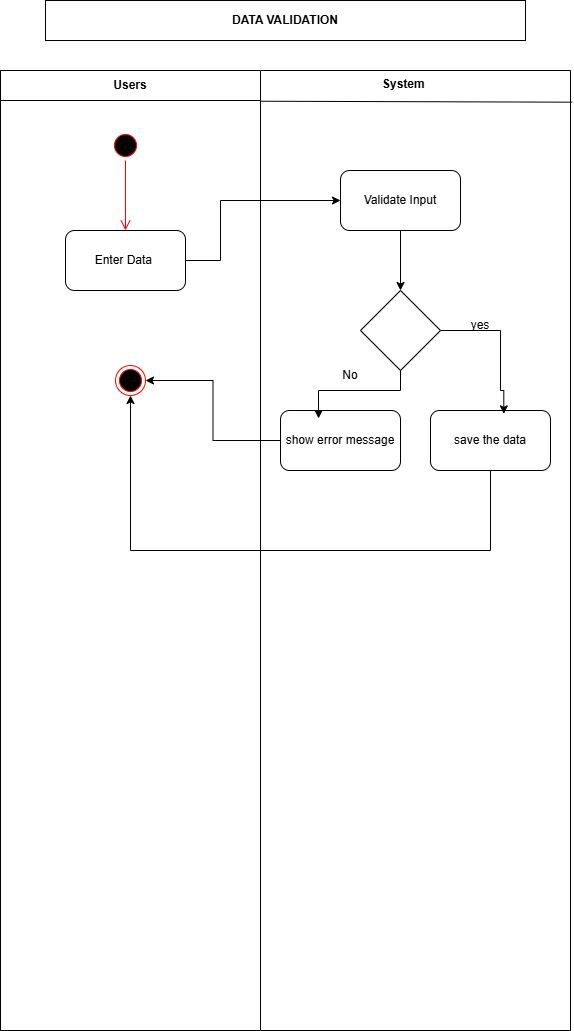

The diagram above was exported from draw.io. Its source (the exported page's mxGraphModel, read from the mxfile embedded in the PNG):
<mxGraphModel dx="741" dy="510" grid="1" gridSize="10" guides="1" tooltips="1" connect="1" arrows="1" fold="1" page="1" pageScale="1" pageWidth="850" pageHeight="1100" math="0" shadow="0">
  <root>
    <mxCell id="0" />
    <mxCell id="1" parent="0" />
    <mxCell id="6uL6UH4vRQvMqOmYSfCo-1" parent="1" style="swimlane;startSize=0;" value="" vertex="1">
      <mxGeometry height="960" width="570" x="180" y="160" as="geometry" />
    </mxCell>
    <mxCell id="6uL6UH4vRQvMqOmYSfCo-2" parent="6uL6UH4vRQvMqOmYSfCo-1" style="swimlane;startSize=30;whiteSpace=wrap;html=1;" value="Users" vertex="1">
      <mxGeometry height="960" width="260" as="geometry" />
    </mxCell>
    <mxCell id="6uL6UH4vRQvMqOmYSfCo-3" parent="6uL6UH4vRQvMqOmYSfCo-2" style="ellipse;html=1;shape=startState;fillColor=#000000;strokeColor=#ff0000;" value="" vertex="1">
      <mxGeometry height="30" width="30" x="110" y="60" as="geometry" />
    </mxCell>
    <mxCell id="6uL6UH4vRQvMqOmYSfCo-4" edge="1" parent="6uL6UH4vRQvMqOmYSfCo-2" source="6uL6UH4vRQvMqOmYSfCo-3" style="edgeStyle=orthogonalEdgeStyle;html=1;verticalAlign=bottom;endArrow=open;endSize=8;strokeColor=#ff0000;rounded=0;entryX=0.5;entryY=0;entryDx=0;entryDy=0;" target="6uL6UH4vRQvMqOmYSfCo-5" value="">
      <mxGeometry relative="1" as="geometry">
        <mxPoint x="125" y="150" as="targetPoint" />
      </mxGeometry>
    </mxCell>
    <mxCell id="6uL6UH4vRQvMqOmYSfCo-5" parent="6uL6UH4vRQvMqOmYSfCo-2" style="rounded=1;whiteSpace=wrap;html=1;" value="Enter Data&amp;nbsp;" vertex="1">
      <mxGeometry height="60" width="120" x="65" y="160" as="geometry" />
    </mxCell>
    <mxCell id="6uL6UH4vRQvMqOmYSfCo-6" parent="6uL6UH4vRQvMqOmYSfCo-2" style="ellipse;html=1;shape=endState;fillColor=#000000;strokeColor=#ff0000;" value="" vertex="1">
      <mxGeometry height="30" width="30" x="115" y="295" as="geometry" />
    </mxCell>
    <mxCell id="6uL6UH4vRQvMqOmYSfCo-7" parent="6uL6UH4vRQvMqOmYSfCo-1" style="text;whiteSpace=wrap;html=1;" value="&lt;b&gt;System&lt;/b&gt;" vertex="1">
      <mxGeometry height="30" width="50" x="380" as="geometry" />
    </mxCell>
    <mxCell id="6uL6UH4vRQvMqOmYSfCo-8" edge="1" parent="6uL6UH4vRQvMqOmYSfCo-1" source="6uL6UH4vRQvMqOmYSfCo-2" style="endArrow=none;html=1;rounded=0;entryX=1.003;entryY=0.033;entryDx=0;entryDy=0;entryPerimeter=0;exitX=1;exitY=0.032;exitDx=0;exitDy=0;exitPerimeter=0;" target="6uL6UH4vRQvMqOmYSfCo-1" value="">
      <mxGeometry height="50" relative="1" width="50" as="geometry">
        <mxPoint x="280" y="60" as="sourcePoint" />
        <mxPoint x="330" y="10" as="targetPoint" />
      </mxGeometry>
    </mxCell>
    <mxCell id="6uL6UH4vRQvMqOmYSfCo-9" edge="1" parent="6uL6UH4vRQvMqOmYSfCo-1" style="edgeStyle=orthogonalEdgeStyle;rounded=0;orthogonalLoop=1;jettySize=auto;html=1;entryX=0;entryY=0.75;entryDx=0;entryDy=0;">
      <mxGeometry relative="1" as="geometry">
        <mxPoint x="70" y="165" as="targetPoint" />
      </mxGeometry>
    </mxCell>
    <mxCell id="6uL6UH4vRQvMqOmYSfCo-17" edge="1" parent="6uL6UH4vRQvMqOmYSfCo-1" source="6uL6UH4vRQvMqOmYSfCo-11" style="edgeStyle=orthogonalEdgeStyle;rounded=0;orthogonalLoop=1;jettySize=auto;html=1;" target="6uL6UH4vRQvMqOmYSfCo-16" value="">
      <mxGeometry relative="1" as="geometry" />
    </mxCell>
    <mxCell id="6uL6UH4vRQvMqOmYSfCo-11" parent="6uL6UH4vRQvMqOmYSfCo-1" style="rounded=1;whiteSpace=wrap;html=1;" value=" Validate Input" vertex="1">
      <mxGeometry height="60" width="120" x="340" y="100" as="geometry" />
    </mxCell>
    <mxCell id="6uL6UH4vRQvMqOmYSfCo-12" edge="1" parent="6uL6UH4vRQvMqOmYSfCo-1" source="6uL6UH4vRQvMqOmYSfCo-5" style="edgeStyle=orthogonalEdgeStyle;rounded=0;orthogonalLoop=1;jettySize=auto;html=1;" target="6uL6UH4vRQvMqOmYSfCo-11" value="">
      <mxGeometry relative="1" as="geometry">
        <Array as="points">
          <mxPoint x="220" y="190" />
          <mxPoint x="220" y="130" />
        </Array>
      </mxGeometry>
    </mxCell>
    <mxCell id="6uL6UH4vRQvMqOmYSfCo-16" parent="6uL6UH4vRQvMqOmYSfCo-1" style="rhombus;whiteSpace=wrap;html=1;" value="" vertex="1">
      <mxGeometry height="80" width="80" x="360" y="220" as="geometry" />
    </mxCell>
    <mxCell id="6uL6UH4vRQvMqOmYSfCo-24" edge="1" parent="6uL6UH4vRQvMqOmYSfCo-1" source="6uL6UH4vRQvMqOmYSfCo-18" style="edgeStyle=orthogonalEdgeStyle;rounded=0;orthogonalLoop=1;jettySize=auto;html=1;entryX=1;entryY=0.5;entryDx=0;entryDy=0;" target="6uL6UH4vRQvMqOmYSfCo-6">
      <mxGeometry relative="1" as="geometry" />
    </mxCell>
    <mxCell id="6uL6UH4vRQvMqOmYSfCo-18" parent="6uL6UH4vRQvMqOmYSfCo-1" style="rounded=1;whiteSpace=wrap;html=1;" value="show error message" vertex="1">
      <mxGeometry height="60" width="120" x="280" y="340" as="geometry" />
    </mxCell>
    <mxCell id="6uL6UH4vRQvMqOmYSfCo-19" edge="1" parent="6uL6UH4vRQvMqOmYSfCo-1" source="6uL6UH4vRQvMqOmYSfCo-16" style="edgeStyle=orthogonalEdgeStyle;rounded=0;orthogonalLoop=1;jettySize=auto;html=1;entryX=0.317;entryY=0.133;entryDx=0;entryDy=0;entryPerimeter=0;" target="6uL6UH4vRQvMqOmYSfCo-18">
      <mxGeometry relative="1" as="geometry" />
    </mxCell>
    <mxCell id="6uL6UH4vRQvMqOmYSfCo-25" edge="1" parent="6uL6UH4vRQvMqOmYSfCo-1" source="6uL6UH4vRQvMqOmYSfCo-21" style="edgeStyle=orthogonalEdgeStyle;rounded=0;orthogonalLoop=1;jettySize=auto;html=1;entryX=0.5;entryY=1;entryDx=0;entryDy=0;" target="6uL6UH4vRQvMqOmYSfCo-6">
      <mxGeometry relative="1" as="geometry">
        <Array as="points">
          <mxPoint x="490" y="480" />
          <mxPoint x="130" y="480" />
        </Array>
      </mxGeometry>
    </mxCell>
    <mxCell id="6uL6UH4vRQvMqOmYSfCo-21" parent="6uL6UH4vRQvMqOmYSfCo-1" style="rounded=1;whiteSpace=wrap;html=1;" value="save the data" vertex="1">
      <mxGeometry height="60" width="120" x="430" y="340" as="geometry" />
    </mxCell>
    <mxCell id="6uL6UH4vRQvMqOmYSfCo-22" edge="1" parent="6uL6UH4vRQvMqOmYSfCo-1" source="6uL6UH4vRQvMqOmYSfCo-16" style="edgeStyle=orthogonalEdgeStyle;rounded=0;orthogonalLoop=1;jettySize=auto;html=1;entryX=0.611;entryY=0.056;entryDx=0;entryDy=0;entryPerimeter=0;" target="6uL6UH4vRQvMqOmYSfCo-21">
      <mxGeometry relative="1" as="geometry">
        <Array as="points">
          <mxPoint x="500" y="260" />
          <mxPoint x="500" y="320" />
          <mxPoint x="503" y="320" />
        </Array>
      </mxGeometry>
    </mxCell>
    <mxCell id="6uL6UH4vRQvMqOmYSfCo-15" parent="1" style="whiteSpace=wrap;html=1;" value="&lt;b&gt;DATA VALIDATION&lt;/b&gt;" vertex="1">
      <mxGeometry height="40" width="480" x="225" y="90" as="geometry" />
    </mxCell>
    <mxCell id="6uL6UH4vRQvMqOmYSfCo-20" parent="1" style="text;html=1;whiteSpace=wrap;strokeColor=none;fillColor=none;align=center;verticalAlign=middle;rounded=0;" value="No" vertex="1">
      <mxGeometry height="30" width="60" x="500" y="450" as="geometry" />
    </mxCell>
    <mxCell id="6uL6UH4vRQvMqOmYSfCo-23" parent="1" style="text;html=1;whiteSpace=wrap;strokeColor=none;fillColor=none;align=center;verticalAlign=middle;rounded=0;" value="yes" vertex="1">
      <mxGeometry height="30" width="60" x="630" y="400" as="geometry" />
    </mxCell>
  </root>
</mxGraphModel>